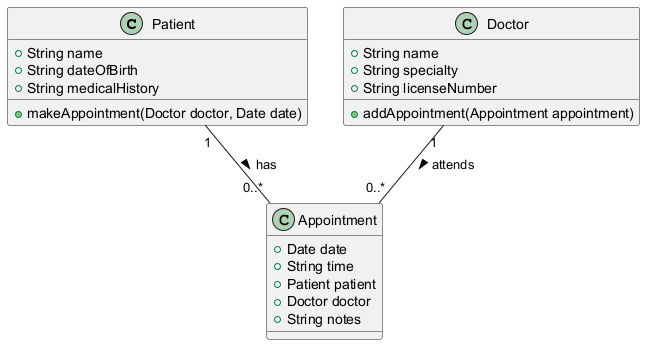

The diagram above was rendered by PlantUML. Its source (embedded in the PNG):
@startuml
class Patient {
    +String name
    +String dateOfBirth
    +String medicalHistory
    +makeAppointment(Doctor doctor, Date date)
}

class Doctor {
    +String name
    +String specialty
    +String licenseNumber
    +addAppointment(Appointment appointment)
}

class Appointment {
    +Date date
    +String time
    +Patient patient
    +Doctor doctor
    +String notes
}

Patient "1" -- "0..*" Appointment : has >
Doctor "1" -- "0..*" Appointment : attends >
@enduml